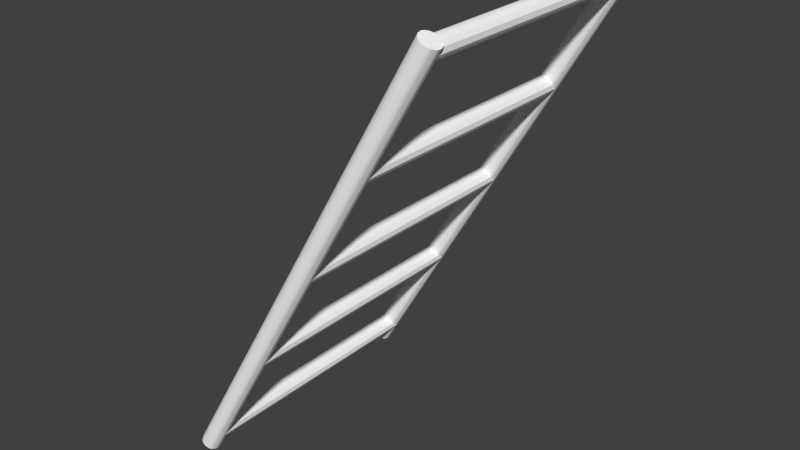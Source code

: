 # Source: apollol3.blend  (saved by Blender 2.70.5; exported with 4.5.12 LTS)
import bpy
from mathutils import Matrix  # noqa: F401  (used for matrix-valued properties, if any)

bpy.ops.wm.read_factory_settings(use_empty=True)
scene = bpy.context.scene
scene.name = 'Scene'

# ---- collections
col_collection_1 = bpy.data.collections.new('Collection 1'); scene.collection.children.link(col_collection_1)

# ---- materials (node trees are filled in below, after node groups)
mat_colobotmesh_mat_1 = bpy.data.materials.new('ColobotMesh_mat_1')
mat_colobotmesh_mat_1.alpha_threshold = 0.0
mat_colobotmesh_mat_1.use_transparent_shadow = False
mat_colobotmesh_mat_1.diffuse_color = (1.0, 1.0, 1.0, 1.0)
mat_colobotmesh_mat_1.specular_color = (0.0, 0.0, 0.0)
mat_colobotmesh_mat_1.roughness = 0.5

# ---- material node trees

# ---- world
world_world = bpy.data.worlds.new('World'); scene.world = world_world
world_world.color = (0.05088, 0.05088, 0.05088)
world_world.use_sun_shadow = False
world_world.sun_shadow_jitter_overblur = 0.0
world_world.cycles.sampling_method = 'MANUAL'
world_world.cycles.sample_map_resolution = 256

# ---- meshes
me_colobotmesh = bpy.data.meshes.new('ColobotMesh_')
me_colobotmesh.from_pydata([(-15.08, 2.365, -2.15), (-10.93, 9.553, -2.15), (-15.05, 2.35, -2.147), (-10.9, 9.538, -2.147), (-15.03, 2.336, -2.139), (-10.88, 9.524, -2.139), (-15.0, 2.323, -2.125), (-10.85, 9.511, -2.125), (-14.98, 2.312, -2.106), (-10.83, 9.5, -2.106), (-14.97, 2.302, -2.083), (-10.82, 9.49, -2.083), (-14.96, 2.295, -2.057), (-10.81, 9.483, -2.057), (-14.95, 2.291, -2.029), (-10.8, 9.479, -2.029), (-14.95, 2.29, -2.0), (-10.8, 9.478, -2.0), (-14.95, 2.291, -1.971), (-10.8, 9.479, -1.971), (-14.96, 2.295, -1.943), (-10.81, 9.483, -1.943), (-14.97, 2.302, -1.917), (-10.82, 9.49, -1.917), (-14.98, 2.312, -1.894), (-10.83, 9.5, -1.894), (-15.0, 2.323, -1.875), (-10.85, 9.511, -1.875), (-15.03, 2.336, -1.861), (-10.88, 9.524, -1.861), (-15.05, 2.35, -1.853), (-10.9, 9.538, -1.853), (-15.08, 2.365, -1.85), (-10.93, 9.553, -1.85), (-15.1, 2.379, -1.853), (-10.95, 9.567, -1.853), (-15.13, 2.393, -1.861), (-10.98, 9.581, -1.861), (-15.15, 2.406, -1.875), (-11.0, 9.594, -1.875), (-15.17, 2.418, -1.894), (-11.02, 9.606, -1.894), (-15.18, 2.427, -1.917), (-11.03, 9.615, -1.917), (-15.2, 2.434, -1.943), (-11.05, 9.622, -1.943), (-15.2, 2.438, -1.971), (-11.05, 9.626, -1.971), (-15.21, 2.44, -2.0), (-11.06, 9.628, -2.0), (-15.2, 2.438, -2.029), (-11.05, 9.626, -2.029), (-15.2, 2.434, -2.057), (-11.05, 9.622, -2.057), (-15.18, 2.427, -2.083), (-11.03, 9.615, -2.083), (-15.17, 2.418, -2.106), (-11.02, 9.606, -2.106), (-15.15, 2.406, -2.125), (-11.0, 9.594, -2.125), (-15.13, 2.393, -2.139), (-10.98, 9.581, -2.139), (-15.1, 2.379, -2.147), (-10.95, 9.567, -2.147), (-15.08, 2.365, -2.0), (-10.93, 9.553, -2.0)], [], [(4, 2, 3, 5), (6, 4, 5, 7), (8, 6, 7, 9), (10, 8, 9, 11), (12, 10, 11, 13), (14, 12, 13, 15), (14, 15, 17, 16), (16, 17, 19, 18), (18, 19, 21, 20), (20, 21, 23, 22), (22, 23, 25, 24), (24, 25, 27, 26), (26, 27, 29, 28), (28, 29, 31, 30), (30, 31, 33, 32), (32, 33, 35, 34), (34, 35, 37, 36), (36, 37, 39, 38), (38, 39, 41, 40), (40, 41, 43, 42), (42, 43, 45, 44), (44, 45, 47, 46), (46, 47, 49, 48), (50, 48, 49, 51), (52, 50, 51, 53), (54, 52, 53, 55), (56, 54, 55, 57), (58, 56, 57, 59), (60, 58, 59, 61), (62, 60, 61, 63), (0, 62, 63, 1), (36, 38, 64, 34), (62, 0, 64, 60), (55, 53, 51, 65), (47, 45, 43, 65), (39, 37, 35, 65), (27, 25, 65, 29), (11, 9, 65, 13), (19, 17, 65, 21), (7, 5, 3, 65), (57, 55, 65, 59), (49, 47, 65, 51), (31, 29, 65, 33), (43, 41, 65), (35, 33, 65), (63, 61, 59, 65), (41, 39, 65), (9, 7, 65), (15, 13, 65, 17), (23, 21, 65, 25), (28, 30, 64, 26), (8, 10, 64, 6), (2, 4, 64, 0), (44, 46, 64, 42), (52, 54, 64, 50), (22, 24, 64, 20), (58, 60, 64), (4, 6, 64), (16, 18, 20, 64), (1, 63, 65, 3), (40, 42, 64, 38), (14, 16, 64), (30, 32, 64), (56, 58, 64, 54), (46, 48, 64), (2, 0, 1, 3), (24, 26, 64), (32, 34, 64), (48, 50, 64), (12, 14, 64, 10)])
_uv = me_colobotmesh.uv_layers.new(name='UV_1')
_uv.uv.foreach_set('vector', [0.6217, 0.9725, 0.6217, 0.9725, 0.6217, 0.9969, 0.6217, 0.9969, 0.6217, 0.9725, 0.6217, 0.9725, 0.6217, 0.9969, 0.6217, 0.9969, 0.5989, 0.9725, 0.6217, 0.9725, 0.6217, 0.9969, 0.5989, 0.9969, 0.5989, 0.9725, 0.5989, 0.9725, 0.5989, 0.9969, 0.5989, 0.9969, 0.6217, 0.9725, 0.6217, 0.9725, 0.6217, 0.9969, 0.6217, 0.9969, 0.6217, 0.9725, 0.6217, 0.9725, 0.6217, 0.9969, 0.6217, 0.9969, 0.6217, 0.9725, 0.6217, 0.9969, 0.6217, 0.9969, 0.6217, 0.9725, 0.6217, 0.9725, 0.6217, 0.9969, 0.5989, 0.9969, 0.5989, 0.9725, 0.5989, 0.9725, 0.5989, 0.9969, 0.5989, 0.9969, 0.5989, 0.9725, 0.5989, 0.9725, 0.5989, 0.9969, 0.5989, 0.9969, 0.5989, 0.9725, 0.5989, 0.9725, 0.5989, 0.9969, 0.5989, 0.9969, 0.5989, 0.9725, 0.5989, 0.9725, 0.5989, 0.9969, 0.5989, 0.9969, 0.5989, 0.9725, 0.5989, 0.9969, 0.5989, 0.9725, 0.5989, 0.9725, 0.5989, 0.9969, 0.5989, 0.9969, 0.5989, 0.9725, 0.5989, 0.9725, 0.5989, 0.9969, 0.5989, 0.9969, 0.5989, 0.9725, 0.5989, 0.9725, 0.5989, 0.9969, 0.5989, 0.9969, 0.5989, 0.9725, 0.6217, 0.9725, 0.6217, 0.9969, 0.6217, 0.9969, 0.6217, 0.9725, 0.6217, 0.9725, 0.6217, 0.9969, 0.6217, 0.9969, 0.6217, 0.9725, 0.6217, 0.9725, 0.6217, 0.9969, 0.6217, 0.9969, 0.6217, 0.9725, 0.6217, 0.9725, 0.6217, 0.9969, 0.6217, 0.9969, 0.6217, 0.9725, 0.6217, 0.9725, 0.6217, 0.9969, 0.6217, 0.9969, 0.6217, 0.9725, 0.6217, 0.9725, 0.6217, 0.9969, 0.5989, 0.9969, 0.5989, 0.9725, 0.5989, 0.9725, 0.5989, 0.9969, 0.5989, 0.9969, 0.5989, 0.9725, 0.5989, 0.9725, 0.5989, 0.9969, 0.5989, 0.9969, 0.5989, 0.9969, 0.5989, 0.9725, 0.5989, 0.9725, 0.6217, 0.9969, 0.5989, 0.9969, 0.5989, 0.9725, 0.6217, 0.9725, 0.6217, 0.9969, 0.6217, 0.9969, 0.6217, 0.9725, 0.6217, 0.9725, 0.6217, 0.9969, 0.6217, 0.9969, 0.6217, 0.9725, 0.6217, 0.9725, 0.6217, 0.9969, 0.6217, 0.9969, 0.6217, 0.9725, 0.6217, 0.9725, 0.6217, 0.9725, 0.6217, 0.9725, 0.6217, 0.9969, 0.6217, 0.9969, 0.6217, 0.9725, 0.6217, 0.9725, 0.6217, 0.9969, 0.6217, 0.9969, 0.6217, 0.9725, 0.6217, 0.9725, 0.6217, 0.9969, 0.6217, 0.9969, 0.6217, 0.9969, 0.6217, 0.9969, 0.6217, 0.9969, 0.6217, 0.9969, 0.6217, 0.9725, 0.6217, 0.9725, 0.6217, 0.9725, 0.6217, 0.9725, 0.6217, 0.9725, 0.6217, 0.9725, 0.5989, 0.9725, 0.6217, 0.9725, 0.5989, 0.9725, 0.6217, 0.9725, 0.6217, 0.9725, 0.5989, 0.9725, 0.6217, 0.9725, 0.6217, 0.9725, 0.6217, 0.9725, 0.6217, 0.9725, 0.5989, 0.9969, 0.5989, 0.9969, 0.5989, 0.9725, 0.5989, 0.9725, 0.5989, 0.9969, 0.5989, 0.9969, 0.6217, 0.9969, 0.6217, 0.9969, 0.5989, 0.9969, 0.6217, 0.9969, 0.5989, 0.9969, 0.5989, 0.9969, 0.6217, 0.9969, 0.6217, 0.9969, 0.6217, 0.9969, 0.6217, 0.9969, 0.6217, 0.9725, 0.6217, 0.9725, 0.6217, 0.9725, 0.6217, 0.9725, 0.5989, 0.9725, 0.5989, 0.9725, 0.5989, 0.9725, 0.5989, 0.9725, 0.5989, 0.9725, 0.5989, 0.9725, 0.5989, 0.9725, 0.5989, 0.9725, 0.6217, 0.9725, 0.6217, 0.9725, 0.6217, 0.9725, 0.6217, 0.9725, 0.5989, 0.9725, 0.6217, 0.9725, 0.6217, 0.9969, 0.6217, 0.9969, 0.6217, 0.9969, 0.6217, 0.9969, 0.6217, 0.9725, 0.6217, 0.9725, 0.6217, 0.9725, 0.5989, 0.9969, 0.6217, 0.9969, 0.5989, 0.9969, 0.6217, 0.9969, 0.6217, 0.9969, 0.6217, 0.9969, 0.6217, 0.9969, 0.5989, 0.9969, 0.5989, 0.9969, 0.5989, 0.9969, 0.5989, 0.9969, 0.5989, 0.9969, 0.5989, 0.9969, 0.5989, 0.9969, 0.5989, 0.9969, 0.5989, 0.9725, 0.5989, 0.9725, 0.6217, 0.9725, 0.6217, 0.9725, 0.6217, 0.9725, 0.6217, 0.9725, 0.6217, 0.9725, 0.6217, 0.9725, 0.5989, 0.9969, 0.5989, 0.9969, 0.6217, 0.9969, 0.6217, 0.9969, 0.6217, 0.9969, 0.6217, 0.9969, 0.5989, 0.9969, 0.5989, 0.9969, 0.5989, 0.9725, 0.5989, 0.9725, 0.5989, 0.9725, 0.5989, 0.9725, 0.6217, 0.9725, 0.6217, 0.9725, 0.6217, 0.9725, 0.6217, 0.9725, 0.6217, 0.9725, 0.6217, 0.9725, 0.6217, 0.9725, 0.5989, 0.9725, 0.5989, 0.9725, 0.6217, 0.9725, 0.6217, 0.9969, 0.6217, 0.9969, 0.6217, 0.9969, 0.6217, 0.9969, 0.6217, 0.9969, 0.6217, 0.9969, 0.6217, 0.9969, 0.6217, 0.9969, 0.6217, 0.9725, 0.6217, 0.9725, 0.6217, 0.9725, 0.5989, 0.9969, 0.5989, 0.9969, 0.5989, 0.9969, 0.6217, 0.9969, 0.6217, 0.9969, 0.6217, 0.9969, 0.6217, 0.9969, 0.5989, 0.9969, 0.5989, 0.9969, 0.5989, 0.9969, 0.6217, 0.9725, 0.6217, 0.9725, 0.6217, 0.9969, 0.6217, 0.9969, 0.5989, 0.9725, 0.5989, 0.9725, 0.5989, 0.9725, 0.5989, 0.9969, 0.6217, 0.9969, 0.5989, 0.9969, 0.5989, 0.9969, 0.5989, 0.9969, 0.5989, 0.9969, 0.6217, 0.9725, 0.6217, 0.9725, 0.6217, 0.9725, 0.6217, 0.9725])
_uv.active_render = True
_uv = me_colobotmesh.uv_layers.new(name='UV_2')
_uv.uv.foreach_set('vector', [0.0, 0.0, 0.0, 0.0, 0.0, 0.0, 0.0, 0.0, 0.0, 0.0, 0.0, 0.0, 0.0, 0.0, 0.0, 0.0, 0.0, 0.0, 0.0, 0.0, 0.0, 0.0, 0.0, 0.0, 0.0, 0.0, 0.0, 0.0, 0.0, 0.0, 0.0, 0.0, 0.0, 0.0, 0.0, 0.0, 0.0, 0.0, 0.0, 0.0, 0.0, 0.0, 0.0, 0.0, 0.0, 0.0, 0.0, 0.0, 0.0, 0.0, 0.0, 0.0, 0.0, 0.0, 0.0, 0.0, 0.0, 0.0, 0.0, 0.0, 0.0, 0.0, 0.0, 0.0, 0.0, 0.0, 0.0, 0.0, 0.0, 0.0, 0.0, 0.0, 0.0, 0.0, 0.0, 0.0, 0.0, 0.0, 0.0, 0.0, 0.0, 0.0, 0.0, 0.0, 0.0, 0.0, 0.0, 0.0, 0.0, 0.0, 0.0, 0.0, 0.0, 0.0, 0.0, 0.0, 0.0, 0.0, 0.0, 0.0, 0.0, 0.0, 0.0, 0.0, 0.0, 0.0, 0.0, 0.0, 0.0, 0.0, 0.0, 0.0, 0.0, 0.0, 0.0, 0.0, 0.0, 0.0, 0.0, 0.0, 0.0, 0.0, 0.0, 0.0, 0.0, 0.0, 0.0, 0.0, 0.0, 0.0, 0.0, 0.0, 0.0, 0.0, 0.0, 0.0, 0.0, 0.0, 0.0, 0.0, 0.0, 0.0, 0.0, 0.0, 0.0, 0.0, 0.0, 0.0, 0.0, 0.0, 0.0, 0.0, 0.0, 0.0, 0.0, 0.0, 0.0, 0.0, 0.0, 0.0, 0.0, 0.0, 0.0, 0.0, 0.0, 0.0, 0.0, 0.0, 0.0, 0.0, 0.0, 0.0, 0.0, 0.0, 0.0, 0.0, 0.0, 0.0, 0.0, 0.0, 0.0, 0.0, 0.0, 0.0, 0.0, 0.0, 0.0, 0.0, 0.0, 0.0, 0.0, 0.0, 0.0, 0.0, 0.0, 0.0, 0.0, 0.0, 0.0, 0.0, 0.0, 0.0, 0.0, 0.0, 0.0, 0.0, 0.0, 0.0, 0.0, 0.0, 0.0, 0.0, 0.0, 0.0, 0.0, 0.0, 0.0, 0.0, 0.0, 0.0, 0.0, 0.0, 0.0, 0.0, 0.0, 0.0, 0.0, 0.0, 0.0, 0.0, 0.0, 0.0, 0.0, 0.0, 0.0, 0.0, 0.0, 0.0, 0.0, 0.0, 0.0, 0.0, 0.0, 0.0, 0.0, 0.0, 0.0, 0.0, 0.0, 0.0, 0.0, 0.0, 0.0, 0.0, 0.0, 0.0, 0.0, 0.0, 0.0, 0.0, 0.0, 0.0, 0.0, 0.0, 0.0, 0.0, 0.0, 0.0, 0.0, 0.0, 0.0, 0.0, 0.0, 0.0, 0.0, 0.0, 0.0, 0.0, 0.0, 0.0, 0.0, 0.0, 0.0, 0.0, 0.0, 0.0, 0.0, 0.0, 0.0, 0.0, 0.0, 0.0, 0.0, 0.0, 0.0, 0.0, 0.0, 0.0, 0.0, 0.0, 0.0, 0.0, 0.0, 0.0, 0.0, 0.0, 0.0, 0.0, 0.0, 0.0, 0.0, 0.0, 0.0, 0.0, 0.0, 0.0, 0.0, 0.0, 0.0, 0.0, 0.0, 0.0, 0.0, 0.0, 0.0, 0.0, 0.0, 0.0, 0.0, 0.0, 0.0, 0.0, 0.0, 0.0, 0.0, 0.0, 0.0, 0.0, 0.0, 0.0, 0.0, 0.0, 0.0, 0.0, 0.0, 0.0, 0.0, 0.0, 0.0, 0.0, 0.0, 0.0, 0.0, 0.0, 0.0, 0.0, 0.0, 0.0, 0.0, 0.0, 0.0, 0.0, 0.0, 0.0, 0.0, 0.0, 0.0, 0.0, 0.0, 0.0, 0.0, 0.0, 0.0, 0.0, 0.0, 0.0, 0.0, 0.0, 0.0, 0.0, 0.0, 0.0, 0.0, 0.0, 0.0, 0.0, 0.0, 0.0, 0.0, 0.0, 0.0, 0.0, 0.0, 0.0, 0.0, 0.0, 0.0, 0.0, 0.0, 0.0, 0.0, 0.0, 0.0, 0.0, 0.0, 0.0, 0.0, 0.0, 0.0, 0.0, 0.0, 0.0, 0.0, 0.0, 0.0, 0.0, 0.0, 0.0, 0.0, 0.0, 0.0, 0.0, 0.0, 0.0, 0.0, 0.0, 0.0, 0.0, 0.0, 0.0, 0.0, 0.0, 0.0, 0.0, 0.0, 0.0, 0.0, 0.0, 0.0, 0.0, 0.0, 0.0, 0.0, 0.0, 0.0, 0.0, 0.0, 0.0, 0.0, 0.0, 0.0, 0.0, 0.0, 0.0, 0.0, 0.0, 0.0, 0.0, 0.0, 0.0, 0.0, 0.0, 0.0, 0.0, 0.0, 0.0, 0.0, 0.0, 0.0, 0.0, 0.0, 0.0, 0.0, 0.0, 0.0, 0.0, 0.0, 0.0, 0.0, 0.0, 0.0, 0.0, 0.0, 0.0, 0.0, 0.0, 0.0, 0.0, 0.0, 0.0, 0.0, 0.0, 0.0, 0.0, 0.0, 0.0, 0.0, 0.0, 0.0, 0.0, 0.0, 0.0, 0.0, 0.0, 0.0, 0.0, 0.0, 0.0, 0.0, 0.0, 0.0, 0.0, 0.0, 0.0, 0.0, 0.0, 0.0, 0.0, 0.0, 0.0, 0.0, 0.0, 0.0, 0.0, 0.0, 0.0, 0.0, 0.0, 0.0, 0.0, 0.0, 0.0, 0.0, 0.0, 0.0, 0.0])
me_colobotmesh.materials.append(mat_colobotmesh_mat_1)
me_colobotmesh.use_remesh_preserve_volume = False
me_colobotmesh.use_remesh_preserve_attributes = False
me_colobotmesh.use_mirror_vertex_groups = False
me_colobotmesh.update()
me_colobotmesh__003 = bpy.data.meshes.new('ColobotMesh_.003')
me_colobotmesh__003.from_pydata([(-11.0, 9.568, -2.0), (-11.0, 9.568, 2.0), (-10.96, 9.563, -2.0), (-10.96, 9.563, 2.0), (-10.93, 9.549, -2.0), (-10.93, 9.549, 2.0), (-10.9, 9.526, -2.0), (-10.9, 9.526, 2.0), (-10.88, 9.495, -2.0), (-10.88, 9.495, 2.0), (-10.86, 9.46, -2.0), (-10.86, 9.46, 2.0), (-10.86, 9.423, -2.0), (-10.86, 9.423, 2.0), (-10.86, 9.385, -2.0), (-10.86, 9.385, 2.0), (-10.88, 9.35, -2.0), (-10.88, 9.35, 2.0), (-10.9, 9.32, -2.0), (-10.9, 9.32, 2.0), (-10.93, 9.297, -2.0), (-10.93, 9.297, 2.0), (-10.96, 9.282, -2.0), (-10.96, 9.282, 2.0), (-11.0, 9.277, -2.0), (-11.0, 9.277, 2.0), (-11.04, 9.282, -2.0), (-11.04, 9.282, 2.0), (-11.07, 9.297, -2.0), (-11.07, 9.297, 2.0), (-11.1, 9.32, -2.0), (-11.1, 9.32, 2.0), (-11.13, 9.35, -2.0), (-11.13, 9.35, 2.0), (-11.14, 9.385, -2.0), (-11.14, 9.385, 2.0), (-11.15, 9.423, -2.0), (-11.15, 9.423, 2.0), (-11.14, 9.46, -2.0), (-11.14, 9.46, 2.0), (-11.13, 9.495, -2.0), (-11.13, 9.495, 2.0), (-11.1, 9.526, -2.0), (-11.1, 9.526, 2.0), (-11.07, 9.549, -2.0), (-11.07, 9.549, 2.0), (-11.04, 9.563, -2.0), (-11.04, 9.563, 2.0)], [], [(0, 1, 3, 2), (2, 3, 5, 4), (4, 5, 7, 6), (6, 7, 9, 8), (8, 9, 11, 10), (10, 11, 13, 12), (12, 13, 15, 14), (14, 15, 17, 16), (16, 17, 19, 18), (18, 19, 21, 20), (20, 21, 23, 22), (22, 23, 25, 24), (24, 25, 27, 26), (26, 27, 29, 28), (28, 29, 31, 30), (30, 31, 33, 32), (32, 33, 35, 34), (34, 35, 37, 36), (36, 37, 39, 38), (38, 39, 41, 40), (40, 41, 43, 42), (42, 43, 45, 44), (44, 45, 47, 46), (46, 47, 1, 0)])
_uv = me_colobotmesh__003.uv_layers.new(name='UV_1')
_uv.uv.foreach_set('vector', [0.0, 0.0, 0.0, 0.0, 0.0, 0.0, 0.0, 0.0, 0.0, 0.0, 0.0, 0.0, 0.0, 0.0, 0.0, 0.0, 0.0, 0.0, 0.0, 0.0, 0.0, 0.0, 0.0, 0.0, 0.0, 0.0, 0.0, 0.0, 0.0, 0.0, 0.0, 0.0, 0.0, 0.0, 0.0, 0.0, 0.0, 0.0, 0.0, 0.0, 0.0, 0.0, 0.0, 0.0, 0.0, 0.0, 0.0, 0.0, 0.0, 0.0, 0.0, 0.0, 0.0, 0.0, 0.0, 0.0, 0.0, 0.0, 0.0, 0.0, 0.0, 0.0, 0.0, 0.0, 0.0, 0.0, 0.0, 0.0, 0.0, 0.0, 0.0, 0.0, 0.0, 0.0, 0.0, 0.0, 0.0, 0.0, 0.0, 0.0, 0.0, 0.0, 0.0, 0.0, 0.0, 0.0, 0.0, 0.0, 0.0, 0.0, 0.0, 0.0, 0.0, 0.0, 0.0, 0.0, 0.0, 0.0, 0.0, 0.0, 0.0, 0.0, 0.0, 0.0, 0.0, 0.0, 0.0, 0.0, 0.0, 0.0, 0.0, 0.0, 0.0, 0.0, 0.0, 0.0, 0.0, 0.0, 0.0, 0.0, 0.0, 0.0, 0.0, 0.0, 0.0, 0.0, 0.0, 0.0, 0.0, 0.0, 0.0, 0.0, 0.0, 0.0, 0.0, 0.0, 0.0, 0.0, 0.0, 0.0, 0.0, 0.0, 0.0, 0.0, 0.0, 0.0, 0.0, 0.0, 0.0, 0.0, 0.0, 0.0, 0.0, 0.0, 0.0, 0.0, 0.0, 0.0, 0.0, 0.0, 0.0, 0.0, 0.0, 0.0, 0.0, 0.0, 0.0, 0.0, 0.0, 0.0, 0.0, 0.0, 0.0, 0.0, 0.0, 0.0, 0.0, 0.0, 0.0, 0.0, 0.0, 0.0, 0.0, 0.0, 0.0, 0.0, 0.0, 0.0, 0.0, 0.0, 0.0, 0.0])
_uv.active_render = True
_uv = me_colobotmesh__003.uv_layers.new(name='UV_2')
_uv.uv.foreach_set('vector', [0.0, 0.0, 0.0, 0.0, 0.0, 0.0, 0.0, 0.0, 0.0, 0.0, 0.0, 0.0, 0.0, 0.0, 0.0, 0.0, 0.0, 0.0, 0.0, 0.0, 0.0, 0.0, 0.0, 0.0, 0.0, 0.0, 0.0, 0.0, 0.0, 0.0, 0.0, 0.0, 0.0, 0.0, 0.0, 0.0, 0.0, 0.0, 0.0, 0.0, 0.0, 0.0, 0.0, 0.0, 0.0, 0.0, 0.0, 0.0, 0.0, 0.0, 0.0, 0.0, 0.0, 0.0, 0.0, 0.0, 0.0, 0.0, 0.0, 0.0, 0.0, 0.0, 0.0, 0.0, 0.0, 0.0, 0.0, 0.0, 0.0, 0.0, 0.0, 0.0, 0.0, 0.0, 0.0, 0.0, 0.0, 0.0, 0.0, 0.0, 0.0, 0.0, 0.0, 0.0, 0.0, 0.0, 0.0, 0.0, 0.0, 0.0, 0.0, 0.0, 0.0, 0.0, 0.0, 0.0, 0.0, 0.0, 0.0, 0.0, 0.0, 0.0, 0.0, 0.0, 0.0, 0.0, 0.0, 0.0, 0.0, 0.0, 0.0, 0.0, 0.0, 0.0, 0.0, 0.0, 0.0, 0.0, 0.0, 0.0, 0.0, 0.0, 0.0, 0.0, 0.0, 0.0, 0.0, 0.0, 0.0, 0.0, 0.0, 0.0, 0.0, 0.0, 0.0, 0.0, 0.0, 0.0, 0.0, 0.0, 0.0, 0.0, 0.0, 0.0, 0.0, 0.0, 0.0, 0.0, 0.0, 0.0, 0.0, 0.0, 0.0, 0.0, 0.0, 0.0, 0.0, 0.0, 0.0, 0.0, 0.0, 0.0, 0.0, 0.0, 0.0, 0.0, 0.0, 0.0, 0.0, 0.0, 0.0, 0.0, 0.0, 0.0, 0.0, 0.0, 0.0, 0.0, 0.0, 0.0, 0.0, 0.0, 0.0, 0.0, 0.0, 0.0, 0.0, 0.0, 0.0, 0.0, 0.0, 0.0])
me_colobotmesh__003.materials.append(mat_colobotmesh_mat_1)
me_colobotmesh__003.use_remesh_preserve_volume = False
me_colobotmesh__003.use_remesh_preserve_attributes = False
me_colobotmesh__003.use_mirror_vertex_groups = False
me_colobotmesh__003.update()

# ---- objects
ob_colobotmesh_1 = bpy.data.objects.new('ColobotMesh_1', me_colobotmesh)
ob_colobotmesh_1_001 = bpy.data.objects.new('ColobotMesh_1.001', me_colobotmesh__003)

# ---- transforms, parenting, visibility, modifiers, constraints
ob_colobotmesh_1.location = (0.0, 0.0, 0.0)
ob_colobotmesh_1.rotation_euler = (1.571, 0.0, 0.0)
ob_colobotmesh_1.lineart.crease_threshold = 0.0
_m = ob_colobotmesh_1.modifiers.new('Mirror', 'MIRROR')
_m.use_axis = (False, False, True)
ob_colobotmesh_1_001.location = (0.0, 0.0, 0.0)
ob_colobotmesh_1_001.rotation_euler = (1.571, 0.0, 0.0)
ob_colobotmesh_1_001.lineart.crease_threshold = 0.0
_m = ob_colobotmesh_1_001.modifiers.new('Array', 'ARRAY')
_m.count = 5
_m.constant_offset_displace = (0.0, 0.0, 0.0)
_m.relative_offset_displace = (-3.341, -5.785, 0.0)

# ---- collection membership
col_collection_1.objects.link(ob_colobotmesh_1)
col_collection_1.objects.link(ob_colobotmesh_1_001)

# ---- scene / render settings (as saved in the file)
scene.frame_start = 1; scene.frame_end = 250; scene.frame_set(1)
scene.render.engine = 'BLENDER_EEVEE_NEXT'
scene.render.resolution_percentage = 50
scene.render.dither_intensity = 0.0
scene.cycles.use_denoising = False
scene.cycles.samples = 10
scene.cycles.sampling_pattern = 'TABULATED_SOBOL'
scene.cycles.light_sampling_threshold = 0.0
scene.cycles.use_adaptive_sampling = False
scene.cycles.use_light_tree = False
scene.cycles.blur_glossy = 0.0
scene.cycles.volume_bounces = 1
scene.cycles.pixel_filter_type = 'GAUSSIAN'
scene.cycles.sample_clamp_indirect = 0.0
scene.view_settings.view_transform = 'Standard'
bpy.context.view_layer.update()

# ---- added for rendering (the .blend has no active camera and no usable light): camera, sun
cam_auto = bpy.data.cameras.new('AutoCamera')
cam_auto.lens = 50.0
cam_auto.sensor_width = 36.0
cam_auto.clip_end = 1000.0
ob_auto_camera = bpy.data.objects.new('AutoCamera', cam_auto)
scene.collection.objects.link(ob_auto_camera)
ob_auto_camera.location = (-4.13717, -10.6368, 13.0499)
ob_auto_camera.rotation_euler = (1.09748, -7.21219e-08, 0.694738)
scene.camera = ob_auto_camera
light_auto_sun = bpy.data.lights.new('AutoSun', 'SUN')
light_auto_sun.energy = 3.0
light_auto_sun.angle = 0.0523599
ob_auto_sun = bpy.data.objects.new('AutoSun', light_auto_sun)
scene.collection.objects.link(ob_auto_sun)
ob_auto_sun.rotation_euler = (0.872665, 0.174533, 0.523599)
bpy.context.view_layer.update()
